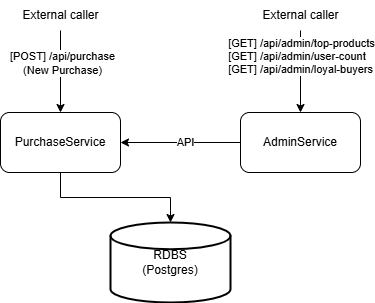

The diagram above was exported from draw.io. Its source (the exported page's mxGraphModel, read from the mxfile embedded in the PNG):
<mxGraphModel dx="1185" dy="563" grid="1" gridSize="10" guides="1" tooltips="1" connect="1" arrows="1" fold="1" page="1" pageScale="1" pageWidth="850" pageHeight="1100" math="0" shadow="0">
  <root>
    <mxCell id="0" />
    <mxCell id="1" parent="0" />
    <mxCell id="_HEP_XwvDiPFqqwUNVtO-138" value="" style="edgeStyle=orthogonalEdgeStyle;rounded=0;orthogonalLoop=1;jettySize=auto;html=1;" edge="1" parent="1" source="_HEP_XwvDiPFqqwUNVtO-135" target="_HEP_XwvDiPFqqwUNVtO-137">
      <mxGeometry relative="1" as="geometry" />
    </mxCell>
    <mxCell id="_HEP_XwvDiPFqqwUNVtO-135" value="PurchaseService" style="rounded=1;whiteSpace=wrap;html=1;" vertex="1" parent="1">
      <mxGeometry x="230" y="560" width="120" height="60" as="geometry" />
    </mxCell>
    <mxCell id="_HEP_XwvDiPFqqwUNVtO-139" style="edgeStyle=orthogonalEdgeStyle;rounded=0;orthogonalLoop=1;jettySize=auto;html=1;entryX=1;entryY=0.5;entryDx=0;entryDy=0;" edge="1" parent="1" source="_HEP_XwvDiPFqqwUNVtO-136" target="_HEP_XwvDiPFqqwUNVtO-135">
      <mxGeometry relative="1" as="geometry" />
    </mxCell>
    <mxCell id="_HEP_XwvDiPFqqwUNVtO-140" value="API" style="edgeLabel;html=1;align=center;verticalAlign=middle;resizable=0;points=[];" vertex="1" connectable="0" parent="_HEP_XwvDiPFqqwUNVtO-139">
      <mxGeometry x="-0.08" y="2" relative="1" as="geometry">
        <mxPoint x="-1" y="-3" as="offset" />
      </mxGeometry>
    </mxCell>
    <mxCell id="_HEP_XwvDiPFqqwUNVtO-136" value="AdminService" style="rounded=1;whiteSpace=wrap;html=1;" vertex="1" parent="1">
      <mxGeometry x="470" y="560" width="120" height="60" as="geometry" />
    </mxCell>
    <mxCell id="_HEP_XwvDiPFqqwUNVtO-137" value="RDBS &lt;br&gt;(Postgres)" style="strokeWidth=2;html=1;shape=mxgraph.flowchart.database;whiteSpace=wrap;" vertex="1" parent="1">
      <mxGeometry x="340" y="670" width="120" height="80" as="geometry" />
    </mxCell>
    <mxCell id="_HEP_XwvDiPFqqwUNVtO-143" value="" style="edgeStyle=orthogonalEdgeStyle;rounded=0;orthogonalLoop=1;jettySize=auto;html=1;" edge="1" parent="1" source="_HEP_XwvDiPFqqwUNVtO-142" target="_HEP_XwvDiPFqqwUNVtO-135">
      <mxGeometry relative="1" as="geometry" />
    </mxCell>
    <mxCell id="_HEP_XwvDiPFqqwUNVtO-144" value="[POST] /api/purchase&lt;br&gt;(New Purchase)" style="edgeLabel;html=1;align=center;verticalAlign=middle;resizable=0;points=[];" vertex="1" connectable="0" parent="_HEP_XwvDiPFqqwUNVtO-143">
      <mxGeometry x="-0.2195" y="1" relative="1" as="geometry">
        <mxPoint as="offset" />
      </mxGeometry>
    </mxCell>
    <mxCell id="_HEP_XwvDiPFqqwUNVtO-142" value="External caller" style="text;html=1;align=center;verticalAlign=middle;resizable=0;points=[];autosize=1;strokeColor=none;fillColor=none;" vertex="1" parent="1">
      <mxGeometry x="240" y="448" width="100" height="30" as="geometry" />
    </mxCell>
    <mxCell id="_HEP_XwvDiPFqqwUNVtO-146" style="edgeStyle=orthogonalEdgeStyle;rounded=0;orthogonalLoop=1;jettySize=auto;html=1;" edge="1" parent="1" source="_HEP_XwvDiPFqqwUNVtO-145" target="_HEP_XwvDiPFqqwUNVtO-136">
      <mxGeometry relative="1" as="geometry" />
    </mxCell>
    <mxCell id="_HEP_XwvDiPFqqwUNVtO-147" value="[GET] /api/admin/top-products&lt;br&gt;&lt;div style=&quot;text-align: left;&quot;&gt;&lt;span style=&quot;background-color: light-dark(#ffffff, var(--ge-dark-color, #121212)); color: light-dark(rgb(0, 0, 0), rgb(255, 255, 255));&quot;&gt;[GET] /api/admin/user-count&lt;/span&gt;&lt;/div&gt;&lt;div style=&quot;text-align: left;&quot;&gt;&lt;span style=&quot;background-color: light-dark(#ffffff, var(--ge-dark-color, #121212)); color: light-dark(rgb(0, 0, 0), rgb(255, 255, 255));&quot;&gt;[GET] /api/admin/loyal-buyers&lt;/span&gt;&lt;/div&gt;" style="edgeLabel;html=1;align=center;verticalAlign=middle;resizable=0;points=[];" vertex="1" connectable="0" parent="_HEP_XwvDiPFqqwUNVtO-146">
      <mxGeometry x="-0.3902" relative="1" as="geometry">
        <mxPoint as="offset" />
      </mxGeometry>
    </mxCell>
    <mxCell id="_HEP_XwvDiPFqqwUNVtO-145" value="External caller" style="text;html=1;align=center;verticalAlign=middle;resizable=0;points=[];autosize=1;strokeColor=none;fillColor=none;" vertex="1" parent="1">
      <mxGeometry x="480" y="448" width="100" height="30" as="geometry" />
    </mxCell>
  </root>
</mxGraphModel>